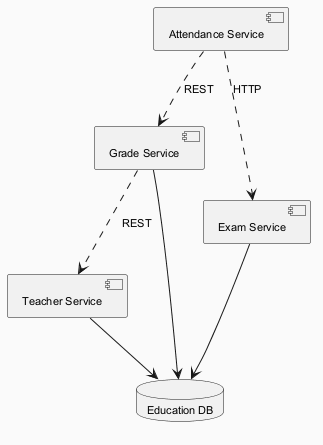

The diagram above was rendered by PlantUML. Its source (embedded in the PNG):
@startuml
skinparam backgroundColor #FAFAFA
skinparam classBackgroundColor #FFF3E0
skinparam classBorderColor #E65100
skinparam defaultFontSize 11
component "Attendance Service" as C_AttendanceService
component "Grade Service" as C_GradeService
component "Exam Service" as C_ExamService
component "Teacher Service" as C_TeacherService
database "Education DB" as DB_education
C_GradeService --> DB_education
C_ExamService --> DB_education
C_TeacherService --> DB_education
C_AttendanceService ..> C_ExamService : HTTP
C_AttendanceService ..> C_GradeService : REST
C_GradeService ..> C_TeacherService : REST
@enduml